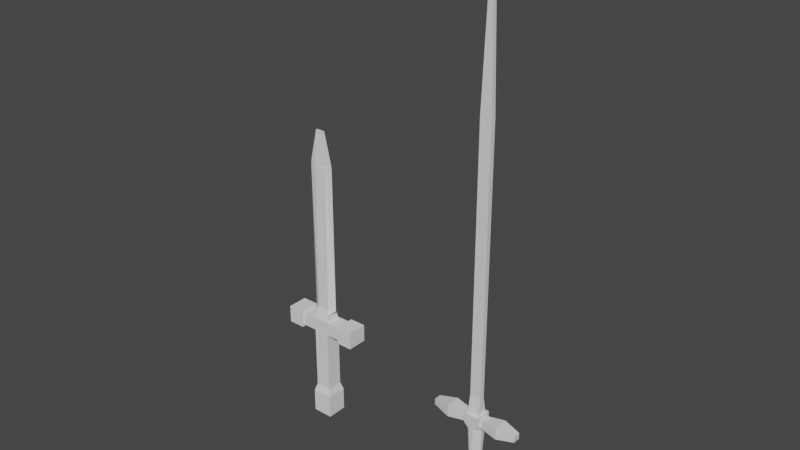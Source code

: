 # Source: weapon-test.blend  (saved by Blender 3.1.7; exported with 4.5.12 LTS)
import bpy
from mathutils import Matrix  # noqa: F401  (used for matrix-valued properties, if any)

bpy.ops.wm.read_factory_settings(use_empty=True)
scene = bpy.context.scene
scene.name = 'Scene'

# ---- collections
col_collection = bpy.data.collections.new('Collection'); scene.collection.children.link(col_collection)

# ---- materials (node trees are filled in below, after node groups)
mat_material = bpy.data.materials.new('Material')
mat_material.alpha_threshold = 0.0
mat_material.use_transparent_shadow = False
mat_material.line_color = (0.0, 0.0, 0.0, 1.0)

# ---- material node trees
mat_material.use_nodes = True; mat_material.node_tree.nodes.clear()
_N = mat_material.node_tree.nodes; _L = mat_material.node_tree.links
n0 = _N.new('ShaderNodeOutputMaterial'); n0.name = 'Material Output'; n0.location = (300, 300)
n1 = _N.new('ShaderNodeBsdfPrincipled'); n1.name = 'Principled BSDF'; n1.location = (10, 300)
n1.distribution = 'GGX'
n1.subsurface_method = 'RANDOM_WALK_SKIN'
n1.inputs[2].default_value = 0.4
n1.inputs[3].default_value = 1.45
n1.inputs[27].default_value = (0.0, 0.0, 0.0, 1.0)
n1.inputs[28].default_value = 1.0
_L.new(n1.outputs[0], n0.inputs[0])
n0.is_active_output = True

# ---- world
world_world = bpy.data.worlds.new('World'); scene.world = world_world
world_world.use_nodes = True; world_world.node_tree.nodes.clear()
_N = world_world.node_tree.nodes; _L = world_world.node_tree.links
n0 = _N.new('ShaderNodeOutputWorld'); n0.name = 'World Output'; n0.location = (300, 300)
n1 = _N.new('ShaderNodeBackground'); n1.name = 'Background'; n1.location = (10, 300)
n1.inputs[0].default_value = (0.05088, 0.05088, 0.05088, 1.0)
_L.new(n1.outputs[0], n0.inputs[0])
n0.is_active_output = True
world_world.color = (0.05088, 0.05088, 0.05088)
world_world.use_sun_shadow = False
world_world.sun_shadow_jitter_overblur = 0.0

# ---- meshes
me_cube = bpy.data.meshes.new('Cube')
me_cube.from_pydata([(0.0646, 0.03743, 0.1076), (0.0646, -0.03743, 0.1076), (-0.0646, 0.03743, 0.1076), (-0.0646, -0.03743, 0.1076), (0.0646, -0.03743, 0.1696), (-0.0646, -0.03743, 0.1696), (0.0646, 0.03743, 0.1696), (-0.0646, 0.03743, 0.1696), (0.04546, 0.04546, 0.1968), (0.04546, -0.04546, 0.1968), (-0.04546, -0.04546, 0.1968), (-0.04546, 0.04546, 0.1968), (0.2135, 0.05923, 0.08955), (0.2135, -0.05923, 0.08955), (-0.2135, -0.05923, 0.08955), (-0.2135, 0.05923, 0.08955), (0.2135, 0.05923, 0.1877), (0.2135, -0.05923, 0.1877), (-0.2135, -0.05923, 0.1877), (-0.2135, 0.05923, 0.1877), (0.3564, 0.0296, 0.1141), (0.3564, -0.0296, 0.1141), (-0.3564, -0.0296, 0.1141), (-0.3564, 0.0296, 0.1141), (0.3564, 0.0296, 0.1631), (0.3564, -0.0296, 0.1631), (-0.3564, -0.0296, 0.1631), (-0.3564, 0.0296, 0.1631), (-0.07172, 0.07172, -0.5391), (-0.07172, -0.07172, -0.5391), (0.07172, 0.07172, -0.5391), (0.07172, -0.07172, -0.5391), (-0.03536, 0.03536, -0.6909), (-0.03536, -0.03536, -0.6909), (0.03536, 0.03536, -0.6909), (0.03536, -0.03536, -0.6909), (0.0, 0.044, -0.4799), (0.044, 7.021e-10, -0.4799), (0.06117, 0.06117, -0.5166), (0.044, 0.0, -0.4799), (7.021e-10, -0.044, -0.4799), (0.06117, -0.06117, -0.5166), (-0.044, 0.0, -0.4799), (-7.021e-10, 0.044, -0.4799), (-0.06117, 0.06117, -0.5166), (0.0, -0.044, -0.4799), (-0.044, -7.021e-10, -0.4799), (-0.06117, -0.06117, -0.5166), (0.0646, 0.0206, 0.08044), (0.0206, 0.0646, 0.08044), (0.0646, 0.0646, 0.1244), (0.0646, 0.03746, 0.1076), (0.0206, -0.0646, 0.08044), (0.0646, -0.0206, 0.08044), (0.0646, -0.03746, 0.1076), (0.0646, -0.0646, 0.1244), (-0.0646, -0.0206, 0.08044), (-0.0206, -0.0646, 0.08044), (-0.0646, -0.0646, 0.1244), (-0.0646, -0.03746, 0.1076), (-0.0206, 0.0646, 0.08044), (-0.0646, 0.0206, 0.08044), (-0.0646, 0.03746, 0.1076), (-0.0646, 0.0646, 0.1244), (0.0646, -0.0646, 0.1968), (-0.0646, -0.0646, 0.1968), (0.0646, 0.0646, 0.1968), (-0.0646, 0.0646, 0.1968), (0.04546, -0.01922, 0.3393), (-0.04546, -0.01922, 0.3393), (0.04546, 0.01922, 0.3393), (-0.04546, 0.01922, 0.3393), (0.04546, -0.01922, 2.48), (-0.04546, -0.01922, 2.48), (0.04546, 0.01922, 2.48), (-0.04546, 0.01922, 2.48), (0.006075, -0.01551, 3.657), (-0.006075, -0.01551, 3.657), (0.006075, 0.01551, 3.657), (-0.006075, 0.01551, 3.657)], [], [(6, 0, 51, 50, 66), (41, 40, 45, 47, 29, 31), (0, 1, 54, 53, 48, 51), (46, 56, 61, 42), (38, 37, 39, 41, 31, 30), (37, 48, 53, 39), (11, 10, 69, 71), (1, 4, 64, 55, 54), (6, 4, 17, 16), (7, 2, 15, 19), (50, 49, 60, 63, 67, 66), (5, 3, 59, 58, 65), (4, 6, 66, 64), (7, 5, 65, 67), (58, 57, 52, 55, 64, 65), (3, 2, 62, 61, 56, 59), (2, 7, 67, 63, 62), (19, 15, 23, 27), (17, 13, 21, 25), (1, 0, 12, 13), (3, 5, 18, 14), (0, 6, 16, 12), (5, 7, 19, 18), (2, 3, 14, 15), (4, 1, 13, 17), (23, 22, 26, 27), (21, 20, 24, 25), (16, 17, 25, 24), (13, 12, 20, 21), (14, 18, 26, 22), (12, 16, 24, 20), (18, 19, 27, 26), (15, 14, 22, 23), (29, 28, 32, 33), (40, 52, 57, 45), (43, 60, 49, 36), (47, 46, 42, 44, 28, 29), (32, 34, 35, 33), (30, 31, 35, 34), (28, 30, 34, 32), (31, 29, 33, 35), (36, 37, 38), (39, 40, 41), (42, 43, 44), (45, 46, 47), (48, 49, 50, 51), (52, 53, 54, 55), (56, 57, 58, 59), (60, 61, 62, 63), (48, 37, 36, 49), (45, 57, 56, 46), (52, 40, 39, 53), (60, 43, 42, 61), (44, 43, 36, 38, 30, 28), (9, 10, 65, 64), (8, 9, 64, 66), (10, 11, 67, 65), (11, 8, 66, 67), (69, 68, 72, 73), (10, 9, 68, 69), (8, 11, 71, 70), (9, 8, 70, 68), (74, 75, 79, 78), (70, 71, 75, 74), (68, 70, 74, 72), (71, 69, 73, 75), (78, 79, 77, 76), (72, 74, 78, 76), (75, 73, 77, 79), (73, 72, 76, 77)])
_uv = me_cube.uv_layers.new(name='UVMap')
_uv.uv.foreach_set('vector', [0.625, 0.5526, 0.625, 0.5526, 0.625, 0.5525, 0.625, 0.5, 0.625, 0.5, 0.375, 0.75, 0.375, 0.875, 0.375, 0.875, 0.375, 1.0, 0.375, 1.0, 0.375, 0.75, 0.625, 0.5526, 0.625, 0.6974, 0.625, 0.6975, 0.625, 0.6649, 0.625, 0.5851, 0.625, 0.5525, 0.375, 0.125, 0.625, 0.08513, 0.625, 0.1649, 0.375, 0.125, 0.375, 0.5, 0.375, 0.625, 0.375, 0.625, 0.375, 0.75, 0.375, 0.75, 0.375, 0.5, 0.375, 0.625, 0.625, 0.5851, 0.625, 0.6649, 0.375, 0.625, 0.838, 0.537, 0.838, 0.713, 0.838, 0.713, 0.838, 0.537, 0.625, 0.6974, 0.625, 0.6974, 0.625, 0.75, 0.625, 0.75, 0.625, 0.6975, 0.625, 0.5526, 0.625, 0.6974, 0.625, 0.6974, 0.625, 0.5526, 0.625, 0.1974, 0.625, 0.1974, 0.625, 0.1974, 0.625, 0.1974, 0.625, 0.5, 0.625, 0.4149, 0.625, 0.3351, 0.625, 0.25, 0.625, 0.25, 0.625, 0.5, 0.625, 0.05257, 0.625, 0.05257, 0.625, 0.0525, 0.625, 0.0, 0.625, 0.0, 0.625, 0.6974, 0.625, 0.5526, 0.625, 0.5, 0.625, 0.75, 0.625, 0.1974, 0.625, 0.05257, 0.625, 0.0, 0.625, 0.25, 0.625, 1.0, 0.625, 0.9149, 0.625, 0.8351, 0.625, 0.75, 0.625, 0.75, 0.625, 1.0, 0.625, 0.05257, 0.625, 0.1974, 0.625, 0.1975, 0.625, 0.1649, 0.625, 0.08513, 0.625, 0.0525, 0.625, 0.1974, 0.625, 0.1974, 0.625, 0.25, 0.625, 0.25, 0.625, 0.1975, 0.625, 0.1974, 0.625, 0.1974, 0.625, 0.1974, 0.625, 0.1974, 0.625, 0.6974, 0.625, 0.6974, 0.625, 0.6974, 0.625, 0.6974, 0.625, 0.6974, 0.625, 0.5526, 0.625, 0.5526, 0.625, 0.6974, 0.625, 0.05257, 0.625, 0.05257, 0.625, 0.05257, 0.625, 0.05257, 0.625, 0.5526, 0.625, 0.5526, 0.625, 0.5526, 0.625, 0.5526, 0.625, 0.05257, 0.625, 0.1974, 0.625, 0.1974, 0.625, 0.05257, 0.625, 0.1974, 0.625, 0.05257, 0.625, 0.05257, 0.625, 0.1974, 0.625, 0.6974, 0.625, 0.6974, 0.625, 0.6974, 0.625, 0.6974, 0.625, 0.1974, 0.625, 0.05257, 0.625, 0.05257, 0.625, 0.1974, 0.625, 0.6974, 0.625, 0.5526, 0.625, 0.5526, 0.625, 0.6974, 0.625, 0.5526, 0.625, 0.6974, 0.625, 0.6974, 0.625, 0.5526, 0.625, 0.6974, 0.625, 0.5526, 0.625, 0.5526, 0.625, 0.6974, 0.625, 0.05257, 0.625, 0.05257, 0.625, 0.05257, 0.625, 0.05257, 0.625, 0.5526, 0.625, 0.5526, 0.625, 0.5526, 0.625, 0.5526, 0.625, 0.05257, 0.625, 0.1974, 0.625, 0.1974, 0.625, 0.05257, 0.625, 0.1974, 0.625, 0.05257, 0.625, 0.05257, 0.625, 0.1974, 0.375, 0.0, 0.375, 0.25, 0.375, 0.25, 0.375, 0.0, 0.375, 0.875, 0.625, 0.8351, 0.625, 0.9149, 0.375, 0.875, 0.375, 0.375, 0.625, 0.3351, 0.625, 0.4149, 0.375, 0.375, 0.375, 0.0, 0.375, 0.125, 0.375, 0.125, 0.375, 0.25, 0.375, 0.25, 0.375, 0.0, 0.125, 0.5, 0.375, 0.5, 0.375, 0.75, 0.125, 0.75, 0.375, 0.5, 0.375, 0.75, 0.375, 0.75, 0.375, 0.5, 0.375, 0.25, 0.375, 0.5, 0.375, 0.5, 0.375, 0.25, 0.375, 0.75, 0.375, 1.0, 0.375, 1.0, 0.375, 0.75, 0.375, 0.375, 0.3743, 0.4999, 0.375, 0.5, 0.375, 0.625, 0.3743, 0.7499, 0.375, 0.75, 0.375, 0.125, 0.3743, 0.2499, 0.375, 0.25, 0.375, 0.0002691, 0.375, 0.125, 0.375, 0.0, 0.625, 0.5851, 0.6243, 0.4999, 0.625, 0.5, 0.625, 0.5525, 0.625, 0.8351, 0.6243, 0.7499, 0.625, 0.6975, 0.625, 0.75, 0.625, 0.08513, 0.625, 0.0, 0.625, 0.04254, 0.625, 0.0525, 0.625, 0.3351, 0.6243, 0.2499, 0.625, 0.1975, 0.625, 0.25, 0.625, 0.5851, 0.375, 0.625, 0.375, 0.375, 0.625, 0.4149, 0.375, 0.0, 0.6243, 0.0, 0.625, 0.08513, 0.375, 0.125, 0.625, 0.8351, 0.375, 0.875, 0.375, 0.625, 0.625, 0.6649, 0.625, 0.3351, 0.375, 0.375, 0.375, 0.125, 0.625, 0.1649, 0.375, 0.25, 0.375, 0.375, 0.375, 0.375, 0.375, 0.5, 0.375, 0.5, 0.375, 0.25, 0.662, 0.713, 0.838, 0.713, 0.875, 0.75, 0.625, 0.75, 0.662, 0.537, 0.662, 0.713, 0.625, 0.75, 0.625, 0.5, 0.838, 0.713, 0.838, 0.537, 0.875, 0.5, 0.875, 0.75, 0.838, 0.537, 0.662, 0.537, 0.625, 0.5, 0.875, 0.5, 0.838, 0.713, 0.662, 0.713, 0.662, 0.713, 0.838, 0.713, 0.838, 0.713, 0.662, 0.713, 0.662, 0.713, 0.838, 0.713, 0.662, 0.537, 0.838, 0.537, 0.838, 0.537, 0.662, 0.537, 0.662, 0.713, 0.662, 0.537, 0.662, 0.537, 0.662, 0.713, 0.662, 0.537, 0.838, 0.537, 0.838, 0.537, 0.662, 0.537, 0.662, 0.537, 0.838, 0.537, 0.838, 0.537, 0.662, 0.537, 0.662, 0.713, 0.662, 0.537, 0.662, 0.537, 0.662, 0.713, 0.838, 0.537, 0.838, 0.713, 0.838, 0.713, 0.838, 0.537, 0.662, 0.537, 0.838, 0.537, 0.838, 0.713, 0.662, 0.713, 0.662, 0.713, 0.662, 0.537, 0.662, 0.537, 0.662, 0.713, 0.838, 0.537, 0.838, 0.713, 0.838, 0.713, 0.838, 0.537, 0.838, 0.713, 0.662, 0.713, 0.662, 0.713, 0.838, 0.713])
me_cube.materials.append(mat_material)
me_cube.use_remesh_preserve_volume = False
me_cube.use_remesh_preserve_attributes = False
me_cube.use_mirror_vertex_groups = False
me_cube.update()
me_cube_001 = bpy.data.meshes.new('Cube.001')
me_cube_001.from_pydata([(-0.06425, -0.06425, -0.3716), (-0.06425, -0.06425, 0.1468), (-0.06425, 0.06425, -0.3716), (-0.06425, 0.06425, 0.1468), (0.06425, -0.06425, -0.3716), (0.06425, -0.06425, 0.1468), (0.06425, 0.06425, -0.3716), (0.06425, 0.06425, 0.1468), (-0.08292, 0.08292, -0.435), (-0.08292, -0.08292, -0.435), (0.08292, 0.08292, -0.435), (0.08292, -0.08292, -0.435), (-0.08292, 0.08292, -0.6261), (-0.08292, -0.08292, -0.6261), (0.08292, 0.08292, -0.6261), (0.08292, -0.08292, -0.6261), (-0.06425, -0.06425, 0.2579), (-0.06425, 0.06425, 0.2579), (0.06425, 0.06425, 0.2579), (0.06425, -0.06425, 0.2579), (-0.1877, -0.06425, 0.1468), (-0.1877, 0.06425, 0.1468), (0.1877, 0.06425, 0.1468), (0.1877, -0.06425, 0.1468), (-0.1877, -0.06425, 0.2579), (-0.1877, 0.06425, 0.2579), (0.1877, 0.06425, 0.2579), (0.1877, -0.06425, 0.2579), (-0.1877, -0.08221, 0.1312), (-0.1877, 0.08221, 0.1312), (0.1877, 0.08221, 0.1312), (0.1877, -0.08221, 0.1312), (-0.1877, -0.08221, 0.2734), (-0.1877, 0.08221, 0.2734), (0.1877, 0.08221, 0.2734), (0.1877, -0.08221, 0.2734), (-0.3215, -0.08221, 0.1312), (-0.3215, 0.08221, 0.1312), (0.3215, 0.08221, 0.1312), (0.3215, -0.08221, 0.1312), (-0.3215, -0.08221, 0.2734), (-0.3215, 0.08221, 0.2734), (0.3215, 0.08221, 0.2734), (0.3215, -0.08221, 0.2734), (-0.03501, -0.005006, 1.852), (-0.03501, 0.005006, 1.852), (0.03501, 0.005006, 1.852), (0.03501, -0.005006, 1.852), (-0.04892, -0.03374, 0.3536), (-0.103, 0.0, 0.3536), (-0.06425, -0.04399, 0.3215), (-0.103, 0.0, 0.3536), (-0.04892, 0.03374, 0.3536), (-0.06425, 0.04399, 0.3215), (0.04892, 0.03374, 0.3536), (0.103, 0.0, 0.3536), (0.06425, 0.04399, 0.3215), (0.103, 0.0, 0.3536), (0.04892, -0.03374, 0.3536), (0.06425, -0.04399, 0.3215), (-0.103, 0.0, 1.558), (-0.04892, -0.01185, 1.558), (-0.09527, -0.005006, 1.592), (-0.04892, 0.01185, 1.558), (-0.103, 0.0, 1.558), (-0.09527, 0.005006, 1.592), (0.103, 0.0, 1.558), (0.04892, 0.01185, 1.558), (0.09527, 0.005006, 1.592), (0.04892, -0.01185, 1.558), (0.103, 0.0, 1.558), (0.09527, -0.005006, 1.592)], [], [(0, 1, 3, 2), (2, 3, 7, 6), (6, 7, 5, 4), (4, 5, 1, 0), (6, 4, 11, 10), (7, 3, 17, 18), (10, 11, 15, 14), (4, 0, 9, 11), (2, 6, 10, 8), (0, 2, 8, 9), (12, 14, 15, 13), (9, 8, 12, 13), (11, 9, 13, 15), (8, 10, 14, 12), (57, 55, 66, 70), (17, 3, 21, 25), (19, 5, 23, 27), (1, 5, 19, 16), (24, 25, 33, 32), (25, 21, 29, 33), (5, 7, 22, 23), (18, 19, 27, 26), (16, 17, 25, 24), (1, 16, 24, 20), (3, 1, 20, 21), (7, 18, 26, 22), (33, 29, 37, 41), (35, 31, 39, 43), (21, 20, 28, 29), (20, 24, 32, 28), (22, 26, 34, 30), (26, 27, 35, 34), (23, 22, 30, 31), (27, 23, 31, 35), (39, 38, 42, 43), (37, 36, 40, 41), (32, 33, 41, 40), (29, 28, 36, 37), (28, 32, 40, 36), (30, 34, 42, 38), (34, 35, 43, 42), (31, 30, 38, 39), (54, 52, 63, 67), (65, 64, 60, 62, 44, 45), (48, 58, 69, 61), (51, 49, 60, 64), (68, 67, 63, 65, 45, 46), (16, 19, 59, 58, 48, 50), (18, 17, 53, 52, 54, 56), (19, 18, 56, 55, 57, 59), (46, 45, 44, 47), (71, 70, 66, 68, 46, 47), (62, 61, 69, 71, 47, 44), (48, 49, 50), (51, 52, 53), (54, 55, 56), (57, 58, 59), (60, 61, 62), (63, 64, 65), (66, 67, 68), (69, 70, 71), (48, 61, 60, 49), (63, 52, 51, 64), (57, 70, 69, 58), (66, 55, 54, 67), (17, 16, 50, 49, 51, 53)])
_uv = me_cube_001.uv_layers.new(name='UVMap')
_uv.uv.foreach_set('vector', [0.375, 0.0, 0.625, 0.0, 0.625, 0.25, 0.375, 0.25, 0.375, 0.25, 0.625, 0.25, 0.625, 0.5, 0.375, 0.5, 0.375, 0.5, 0.625, 0.5, 0.625, 0.75, 0.375, 0.75, 0.375, 0.75, 0.625, 0.75, 0.625, 1.0, 0.375, 1.0, 0.375, 0.5, 0.375, 0.75, 0.375, 0.75, 0.375, 0.5, 0.625, 0.5, 0.625, 0.25, 0.625, 0.25, 0.625, 0.5, 0.375, 0.5, 0.375, 0.75, 0.375, 0.75, 0.375, 0.5, 0.375, 0.75, 0.375, 1.0, 0.375, 1.0, 0.375, 0.75, 0.375, 0.25, 0.375, 0.5, 0.375, 0.5, 0.375, 0.25, 0.375, 0.0, 0.375, 0.25, 0.375, 0.25, 0.375, 0.0, 0.125, 0.5, 0.375, 0.5, 0.375, 0.75, 0.125, 0.75, 0.375, 0.0, 0.375, 0.25, 0.375, 0.25, 0.375, 0.0, 0.375, 0.75, 0.375, 1.0, 0.375, 1.0, 0.375, 0.75, 0.375, 0.25, 0.375, 0.5, 0.375, 0.5, 0.375, 0.25, 0.625, 0.625, 0.625, 0.625, 0.625, 0.625, 0.625, 0.625, 0.625, 0.25, 0.625, 0.25, 0.625, 0.25, 0.625, 0.25, 0.625, 0.75, 0.625, 0.75, 0.625, 0.75, 0.625, 0.75, 0.625, 1.0, 0.625, 0.75, 0.625, 0.75, 0.625, 1.0, 0.875, 0.75, 0.875, 0.5, 0.875, 0.5, 0.875, 0.75, 0.625, 0.25, 0.625, 0.25, 0.625, 0.25, 0.625, 0.25, 0.625, 0.75, 0.625, 0.5, 0.625, 0.5, 0.625, 0.75, 0.625, 0.5, 0.625, 0.75, 0.625, 0.75, 0.625, 0.5, 0.875, 0.75, 0.875, 0.5, 0.875, 0.5, 0.875, 0.75, 0.625, 1.0, 0.625, 1.0, 0.625, 1.0, 0.625, 1.0, 0.625, 0.25, 0.625, 0.0, 0.625, 0.0, 0.625, 0.25, 0.625, 0.5, 0.625, 0.5, 0.625, 0.5, 0.625, 0.5, 0.625, 0.25, 0.625, 0.25, 0.625, 0.25, 0.625, 0.25, 0.625, 0.75, 0.625, 0.75, 0.625, 0.75, 0.625, 0.75, 0.625, 0.25, 0.625, 0.0, 0.625, 0.0, 0.625, 0.25, 0.625, 1.0, 0.625, 1.0, 0.625, 1.0, 0.625, 1.0, 0.625, 0.5, 0.625, 0.5, 0.625, 0.5, 0.625, 0.5, 0.625, 0.5, 0.625, 0.75, 0.625, 0.75, 0.625, 0.5, 0.625, 0.75, 0.625, 0.5, 0.625, 0.5, 0.625, 0.75, 0.625, 0.75, 0.625, 0.75, 0.625, 0.75, 0.625, 0.75, 0.625, 0.75, 0.625, 0.5, 0.625, 0.5, 0.625, 0.75, 0.625, 0.25, 0.625, 0.0, 0.625, 0.0, 0.625, 0.25, 0.875, 0.75, 0.875, 0.5, 0.875, 0.5, 0.875, 0.75, 0.625, 0.25, 0.625, 0.0, 0.625, 0.0, 0.625, 0.25, 0.625, 1.0, 0.625, 1.0, 0.625, 1.0, 0.625, 1.0, 0.625, 0.5, 0.625, 0.5, 0.625, 0.5, 0.625, 0.5, 0.625, 0.5, 0.625, 0.75, 0.625, 0.75, 0.625, 0.5, 0.625, 0.75, 0.625, 0.5, 0.625, 0.5, 0.625, 0.75, 0.625, 0.4344, 0.625, 0.3156, 0.625, 0.3156, 0.625, 0.4344, 0.875, 0.5, 0.875, 0.625, 0.875, 0.625, 0.875, 0.75, 0.875, 0.75, 0.875, 0.5, 0.625, 0.9344, 0.625, 0.8156, 0.625, 0.8156, 0.625, 0.9344, 0.875, 0.625, 0.875, 0.625, 0.875, 0.625, 0.875, 0.625, 0.625, 0.5, 0.625, 0.4344, 0.625, 0.3156, 0.625, 0.25, 0.625, 0.25, 0.625, 0.5, 0.625, 1.0, 0.625, 0.75, 0.625, 0.75, 0.625, 0.8156, 0.625, 0.9344, 0.625, 1.0, 0.625, 0.5, 0.625, 0.25, 0.625, 0.25, 0.625, 0.3156, 0.625, 0.4344, 0.625, 0.5, 0.625, 0.75, 0.625, 0.5, 0.625, 0.5, 0.625, 0.625, 0.625, 0.625, 0.625, 0.75, 0.625, 0.5, 0.875, 0.5, 0.875, 0.75, 0.625, 0.75, 0.625, 0.75, 0.625, 0.625, 0.625, 0.625, 0.625, 0.5, 0.625, 0.5, 0.625, 0.75, 0.625, 1.0, 0.625, 0.9344, 0.625, 0.8156, 0.625, 0.75, 0.625, 0.75, 0.625, 1.0, 0.875, 0.75, 0.875, 0.625, 0.875, 0.75, 0.875, 0.625, 0.875, 0.5, 0.875, 0.5, 0.625, 0.4344, 0.625, 0.5, 0.625, 0.5, 0.625, 0.625, 0.625, 0.75, 0.625, 0.75, 0.875, 0.625, 0.875, 0.75, 0.875, 0.75, 0.875, 0.5, 0.875, 0.625, 0.875, 0.5, 0.625, 0.625, 0.625, 0.5, 0.625, 0.5, 0.625, 0.8156, 0.625, 0.75, 0.625, 0.75, 0.875, 0.75, 0.875, 0.75, 0.875, 0.625, 0.875, 0.625, 0.875, 0.5, 0.875, 0.5, 0.875, 0.625, 0.875, 0.625, 0.625, 0.625, 0.625, 0.625, 0.625, 0.8156, 0.625, 0.8156, 0.625, 0.625, 0.625, 0.625, 0.625, 0.4344, 0.625, 0.4344, 0.875, 0.5, 0.875, 0.75, 0.875, 0.75, 0.875, 0.625, 0.875, 0.625, 0.875, 0.5])
me_cube_001.use_remesh_fix_poles = True
me_cube_001.use_remesh_preserve_attributes = False
me_cube_001.update()

# ---- objects
ob_thin_sword = bpy.data.objects.new('thin-sword', me_cube)
ob_look_target = bpy.data.objects.new('look-target', None)
ob_head = bpy.data.objects.new('head', None)
ob_hand_r = bpy.data.objects.new('hand-r', None)
ob_hand_l = bpy.data.objects.new('hand-l', None)
ob_foot_r = bpy.data.objects.new('foot-r', None)
ob_foot_l = bpy.data.objects.new('foot-l', None)
ob_controller = bpy.data.objects.new('controller', None)
ob_chest_target = bpy.data.objects.new('chest-target', None)
ob_short_sword = bpy.data.objects.new('short-sword', me_cube_001)

# ---- transforms, parenting, visibility, modifiers, constraints
ob_thin_sword.location = (0.0, 0.0, 1.916)
ob_thin_sword.lock_rotations_4d = False
ob_thin_sword.empty_display_type = 'ARROWS'
ob_thin_sword.lineart.crease_threshold = 0.0
ob_look_target.parent = ob_controller
ob_look_target.matrix_parent_inverse = Matrix(((1.116, -0.0, 0.0, -0.0), (-0.0, 1.116, -0.0, 0.0), (0.0, -0.0, 0.3659, 0.1023), (-0.0, 0.0, -0.0, 1.0)))
ob_look_target.location = (-1.548, 2.023, 1.901)
ob_look_target.scale = (0.2161, 0.2161, 0.2161)
ob_look_target.empty_display_type = 'SPHERE'
ob_head.parent = ob_controller
ob_head.matrix_parent_inverse = Matrix(((1.116, -0.0, 0.0, -0.0), (-0.0, 1.116, -0.0, 0.0), (0.0, -0.0, 0.3659, 0.1023), (-0.0, 0.0, -0.0, 1.0)))
ob_head.location = (0.00174, 0.04913, 1.55)
ob_hand_r.parent = ob_controller
ob_hand_r.matrix_parent_inverse = Matrix(((1.116, -0.0, 0.0, -0.0), (-0.0, 1.116, -0.0, 0.0), (0.0, -0.0, 0.3659, 0.1023), (-0.0, 0.0, -0.0, 1.0)))
ob_hand_r.location = (0.9094, 0.9417, 0.6955)
ob_hand_l.parent = ob_controller
ob_hand_l.matrix_parent_inverse = Matrix(((1.116, -0.0, 0.0, -0.0), (-0.0, 1.116, -0.0, 0.0), (0.0, -0.0, 0.3659, 0.1023), (-0.0, 0.0, -0.0, 1.0)))
ob_hand_l.location = (-1.368, 0.5688, 0.6966)
ob_foot_r.parent = ob_controller
ob_foot_r.matrix_parent_inverse = Matrix(((1.116, -0.0, 0.0, -0.0), (-0.0, 1.116, -0.0, 0.0), (0.0, -0.0, 0.3659, 0.1023), (-0.0, 0.0, -0.0, 1.0)))
ob_foot_r.location = (0.7267, 0.4301, -2.527)
ob_foot_r.rotation_euler = (-0.8258, -0.1758, 0.08222)
ob_foot_l.parent = ob_controller
ob_foot_l.matrix_parent_inverse = Matrix(((1.116, -0.0, 0.0, -0.0), (-0.0, 1.116, -0.0, 0.0), (0.0, -0.0, 0.3659, 0.1023), (-0.0, 0.0, -0.0, 1.0)))
ob_foot_l.location = (-0.1842, 0.0124, -2.642)
ob_controller.location = (3.515, 0.0, 2.915)
ob_controller.scale = (0.8964, 0.8964, 2.733)
ob_controller.empty_display_type = 'CUBE'
ob_chest_target.parent = ob_controller
ob_chest_target.matrix_parent_inverse = Matrix(((1.116, -0.0, 0.0, -0.0), (-0.0, 1.116, -0.0, 0.0), (0.0, -0.0, 0.3659, 0.1023), (-0.0, 0.0, -0.0, 1.0)))
ob_chest_target.location = (1.815, 2.912, 0.1688)
ob_chest_target.scale = (0.2161, 0.2161, 0.2161)
ob_chest_target.empty_display_type = 'SPHERE'
ob_short_sword.location = (-1.477, 0.0, 2.073)

# ---- collection membership
col_collection.objects.link(ob_thin_sword)
col_collection.objects.link(ob_look_target)
col_collection.objects.link(ob_head)
col_collection.objects.link(ob_hand_r)
col_collection.objects.link(ob_hand_l)
col_collection.objects.link(ob_foot_r)
col_collection.objects.link(ob_foot_l)
col_collection.objects.link(ob_controller)
col_collection.objects.link(ob_chest_target)
col_collection.objects.link(ob_short_sword)

# ---- scene / render settings (as saved in the file)
scene.frame_start = 1; scene.frame_end = 250; scene.frame_set(1)
scene.render.engine = 'BLENDER_EEVEE_NEXT'
scene.cycles.sampling_pattern = 'TABULATED_SOBOL'
scene.cycles.use_light_tree = False
scene.view_settings.view_transform = 'Filmic'
bpy.context.view_layer.update()

# ---- added for rendering (the .blend has no active camera and no usable light): camera, sun
cam_auto = bpy.data.cameras.new('AutoCamera')
cam_auto.lens = 50.0
cam_auto.sensor_width = 36.0
cam_auto.clip_end = 1000.0
ob_auto_camera = bpy.data.objects.new('AutoCamera', cam_auto)
scene.collection.objects.link(ob_auto_camera)
ob_auto_camera.location = (3.77122, -5.39065, 6.99239)
ob_auto_camera.rotation_euler = (1.09748, -7.21219e-08, 0.694738)
scene.camera = ob_auto_camera
light_auto_sun = bpy.data.lights.new('AutoSun', 'SUN')
light_auto_sun.energy = 3.0
light_auto_sun.angle = 0.0523599
ob_auto_sun = bpy.data.objects.new('AutoSun', light_auto_sun)
scene.collection.objects.link(ob_auto_sun)
ob_auto_sun.rotation_euler = (0.872665, 0.174533, 0.523599)
bpy.context.view_layer.update()
